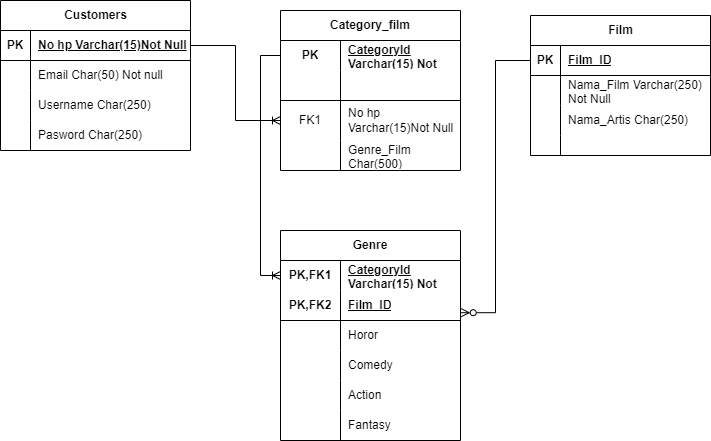

The diagram above was exported from draw.io. Its source (the exported page's mxGraphModel, read from the mxfile embedded in the PNG):
<mxGraphModel dx="1050" dy="613" grid="1" gridSize="10" guides="1" tooltips="1" connect="1" arrows="1" fold="1" page="1" pageScale="1" pageWidth="850" pageHeight="1100" math="0" shadow="0">
  <root>
    <mxCell id="0" />
    <mxCell id="1" parent="0" />
    <mxCell id="H1g82-OahIjy_Hq2pMaw-2" value="Customers" style="shape=table;startSize=30;container=1;collapsible=1;childLayout=tableLayout;fixedRows=1;rowLines=0;fontStyle=1;align=center;resizeLast=1;html=1;" vertex="1" parent="1">
      <mxGeometry x="110" y="150" width="190" height="150" as="geometry" />
    </mxCell>
    <mxCell id="H1g82-OahIjy_Hq2pMaw-3" value="" style="shape=tableRow;horizontal=0;startSize=0;swimlaneHead=0;swimlaneBody=0;fillColor=none;collapsible=0;dropTarget=0;points=[[0,0.5],[1,0.5]];portConstraint=eastwest;top=0;left=0;right=0;bottom=1;" vertex="1" parent="H1g82-OahIjy_Hq2pMaw-2">
      <mxGeometry y="30" width="190" height="30" as="geometry" />
    </mxCell>
    <mxCell id="H1g82-OahIjy_Hq2pMaw-4" value="PK" style="shape=partialRectangle;connectable=0;fillColor=none;top=0;left=0;bottom=0;right=0;fontStyle=1;overflow=hidden;whiteSpace=wrap;html=1;" vertex="1" parent="H1g82-OahIjy_Hq2pMaw-3">
      <mxGeometry width="30" height="30" as="geometry">
        <mxRectangle width="30" height="30" as="alternateBounds" />
      </mxGeometry>
    </mxCell>
    <mxCell id="H1g82-OahIjy_Hq2pMaw-5" value="No hp Varchar(15)Not Null" style="shape=partialRectangle;connectable=0;fillColor=none;top=0;left=0;bottom=0;right=0;align=left;spacingLeft=6;fontStyle=5;overflow=hidden;whiteSpace=wrap;html=1;" vertex="1" parent="H1g82-OahIjy_Hq2pMaw-3">
      <mxGeometry x="30" width="160" height="30" as="geometry">
        <mxRectangle width="160" height="30" as="alternateBounds" />
      </mxGeometry>
    </mxCell>
    <mxCell id="H1g82-OahIjy_Hq2pMaw-6" value="" style="shape=tableRow;horizontal=0;startSize=0;swimlaneHead=0;swimlaneBody=0;fillColor=none;collapsible=0;dropTarget=0;points=[[0,0.5],[1,0.5]];portConstraint=eastwest;top=0;left=0;right=0;bottom=0;" vertex="1" parent="H1g82-OahIjy_Hq2pMaw-2">
      <mxGeometry y="60" width="190" height="30" as="geometry" />
    </mxCell>
    <mxCell id="H1g82-OahIjy_Hq2pMaw-7" value="" style="shape=partialRectangle;connectable=0;fillColor=none;top=0;left=0;bottom=0;right=0;editable=1;overflow=hidden;whiteSpace=wrap;html=1;" vertex="1" parent="H1g82-OahIjy_Hq2pMaw-6">
      <mxGeometry width="30" height="30" as="geometry">
        <mxRectangle width="30" height="30" as="alternateBounds" />
      </mxGeometry>
    </mxCell>
    <mxCell id="H1g82-OahIjy_Hq2pMaw-8" value="Email Char(50) Not null" style="shape=partialRectangle;connectable=0;fillColor=none;top=0;left=0;bottom=0;right=0;align=left;spacingLeft=6;overflow=hidden;whiteSpace=wrap;html=1;" vertex="1" parent="H1g82-OahIjy_Hq2pMaw-6">
      <mxGeometry x="30" width="160" height="30" as="geometry">
        <mxRectangle width="160" height="30" as="alternateBounds" />
      </mxGeometry>
    </mxCell>
    <mxCell id="H1g82-OahIjy_Hq2pMaw-9" value="" style="shape=tableRow;horizontal=0;startSize=0;swimlaneHead=0;swimlaneBody=0;fillColor=none;collapsible=0;dropTarget=0;points=[[0,0.5],[1,0.5]];portConstraint=eastwest;top=0;left=0;right=0;bottom=0;" vertex="1" parent="H1g82-OahIjy_Hq2pMaw-2">
      <mxGeometry y="90" width="190" height="30" as="geometry" />
    </mxCell>
    <mxCell id="H1g82-OahIjy_Hq2pMaw-10" value="" style="shape=partialRectangle;connectable=0;fillColor=none;top=0;left=0;bottom=0;right=0;editable=1;overflow=hidden;whiteSpace=wrap;html=1;" vertex="1" parent="H1g82-OahIjy_Hq2pMaw-9">
      <mxGeometry width="30" height="30" as="geometry">
        <mxRectangle width="30" height="30" as="alternateBounds" />
      </mxGeometry>
    </mxCell>
    <mxCell id="H1g82-OahIjy_Hq2pMaw-11" value="Username Char(250)" style="shape=partialRectangle;connectable=0;fillColor=none;top=0;left=0;bottom=0;right=0;align=left;spacingLeft=6;overflow=hidden;whiteSpace=wrap;html=1;" vertex="1" parent="H1g82-OahIjy_Hq2pMaw-9">
      <mxGeometry x="30" width="160" height="30" as="geometry">
        <mxRectangle width="160" height="30" as="alternateBounds" />
      </mxGeometry>
    </mxCell>
    <mxCell id="H1g82-OahIjy_Hq2pMaw-12" value="" style="shape=tableRow;horizontal=0;startSize=0;swimlaneHead=0;swimlaneBody=0;fillColor=none;collapsible=0;dropTarget=0;points=[[0,0.5],[1,0.5]];portConstraint=eastwest;top=0;left=0;right=0;bottom=0;" vertex="1" parent="H1g82-OahIjy_Hq2pMaw-2">
      <mxGeometry y="120" width="190" height="30" as="geometry" />
    </mxCell>
    <mxCell id="H1g82-OahIjy_Hq2pMaw-13" value="" style="shape=partialRectangle;connectable=0;fillColor=none;top=0;left=0;bottom=0;right=0;editable=1;overflow=hidden;whiteSpace=wrap;html=1;" vertex="1" parent="H1g82-OahIjy_Hq2pMaw-12">
      <mxGeometry width="30" height="30" as="geometry">
        <mxRectangle width="30" height="30" as="alternateBounds" />
      </mxGeometry>
    </mxCell>
    <mxCell id="H1g82-OahIjy_Hq2pMaw-14" value="Pasword Char(250)" style="shape=partialRectangle;connectable=0;fillColor=none;top=0;left=0;bottom=0;right=0;align=left;spacingLeft=6;overflow=hidden;whiteSpace=wrap;html=1;" vertex="1" parent="H1g82-OahIjy_Hq2pMaw-12">
      <mxGeometry x="30" width="160" height="30" as="geometry">
        <mxRectangle width="160" height="30" as="alternateBounds" />
      </mxGeometry>
    </mxCell>
    <mxCell id="H1g82-OahIjy_Hq2pMaw-28" value="Category_film" style="shape=table;startSize=30;container=1;collapsible=1;childLayout=tableLayout;fixedRows=1;rowLines=0;fontStyle=1;align=center;resizeLast=1;html=1;whiteSpace=wrap;" vertex="1" parent="1">
      <mxGeometry x="390" y="160" width="180" height="160" as="geometry" />
    </mxCell>
    <mxCell id="H1g82-OahIjy_Hq2pMaw-29" value="" style="shape=tableRow;horizontal=0;startSize=0;swimlaneHead=0;swimlaneBody=0;fillColor=none;collapsible=0;dropTarget=0;points=[[0,0.5],[1,0.5]];portConstraint=eastwest;top=0;left=0;right=0;bottom=0;html=1;" vertex="1" parent="H1g82-OahIjy_Hq2pMaw-28">
      <mxGeometry y="30" width="180" height="30" as="geometry" />
    </mxCell>
    <mxCell id="H1g82-OahIjy_Hq2pMaw-30" value="PK" style="shape=partialRectangle;connectable=0;fillColor=none;top=0;left=0;bottom=0;right=0;fontStyle=1;overflow=hidden;html=1;whiteSpace=wrap;" vertex="1" parent="H1g82-OahIjy_Hq2pMaw-29">
      <mxGeometry width="60" height="30" as="geometry">
        <mxRectangle width="60" height="30" as="alternateBounds" />
      </mxGeometry>
    </mxCell>
    <mxCell id="H1g82-OahIjy_Hq2pMaw-31" value="CategoryId Varchar(15) Not Null" style="shape=partialRectangle;connectable=0;fillColor=none;top=0;left=0;bottom=0;right=0;align=left;spacingLeft=6;fontStyle=5;overflow=hidden;html=1;whiteSpace=wrap;" vertex="1" parent="H1g82-OahIjy_Hq2pMaw-29">
      <mxGeometry x="60" width="120" height="30" as="geometry">
        <mxRectangle width="120" height="30" as="alternateBounds" />
      </mxGeometry>
    </mxCell>
    <mxCell id="H1g82-OahIjy_Hq2pMaw-32" value="" style="shape=tableRow;horizontal=0;startSize=0;swimlaneHead=0;swimlaneBody=0;fillColor=none;collapsible=0;dropTarget=0;points=[[0,0.5],[1,0.5]];portConstraint=eastwest;top=0;left=0;right=0;bottom=1;html=1;" vertex="1" parent="H1g82-OahIjy_Hq2pMaw-28">
      <mxGeometry y="60" width="180" height="30" as="geometry" />
    </mxCell>
    <mxCell id="H1g82-OahIjy_Hq2pMaw-33" value="" style="shape=partialRectangle;connectable=0;fillColor=none;top=0;left=0;bottom=0;right=0;fontStyle=1;overflow=hidden;html=1;whiteSpace=wrap;" vertex="1" parent="H1g82-OahIjy_Hq2pMaw-32">
      <mxGeometry width="60" height="30" as="geometry">
        <mxRectangle width="60" height="30" as="alternateBounds" />
      </mxGeometry>
    </mxCell>
    <mxCell id="H1g82-OahIjy_Hq2pMaw-34" value="" style="shape=partialRectangle;connectable=0;fillColor=none;top=0;left=0;bottom=0;right=0;align=left;spacingLeft=6;fontStyle=5;overflow=hidden;html=1;whiteSpace=wrap;" vertex="1" parent="H1g82-OahIjy_Hq2pMaw-32">
      <mxGeometry x="60" width="120" height="30" as="geometry">
        <mxRectangle width="120" height="30" as="alternateBounds" />
      </mxGeometry>
    </mxCell>
    <mxCell id="H1g82-OahIjy_Hq2pMaw-35" value="" style="shape=tableRow;horizontal=0;startSize=0;swimlaneHead=0;swimlaneBody=0;fillColor=none;collapsible=0;dropTarget=0;points=[[0,0.5],[1,0.5]];portConstraint=eastwest;top=0;left=0;right=0;bottom=0;html=1;" vertex="1" parent="H1g82-OahIjy_Hq2pMaw-28">
      <mxGeometry y="90" width="180" height="40" as="geometry" />
    </mxCell>
    <mxCell id="H1g82-OahIjy_Hq2pMaw-36" value="FK1" style="shape=partialRectangle;connectable=0;fillColor=none;top=0;left=0;bottom=0;right=0;editable=1;overflow=hidden;html=1;whiteSpace=wrap;" vertex="1" parent="H1g82-OahIjy_Hq2pMaw-35">
      <mxGeometry width="60" height="40" as="geometry">
        <mxRectangle width="60" height="40" as="alternateBounds" />
      </mxGeometry>
    </mxCell>
    <mxCell id="H1g82-OahIjy_Hq2pMaw-37" value="No hp Varchar(15)Not Null" style="shape=partialRectangle;connectable=0;fillColor=none;top=0;left=0;bottom=0;right=0;align=left;spacingLeft=6;overflow=hidden;html=1;whiteSpace=wrap;" vertex="1" parent="H1g82-OahIjy_Hq2pMaw-35">
      <mxGeometry x="60" width="120" height="40" as="geometry">
        <mxRectangle width="120" height="40" as="alternateBounds" />
      </mxGeometry>
    </mxCell>
    <mxCell id="H1g82-OahIjy_Hq2pMaw-38" value="" style="shape=tableRow;horizontal=0;startSize=0;swimlaneHead=0;swimlaneBody=0;fillColor=none;collapsible=0;dropTarget=0;points=[[0,0.5],[1,0.5]];portConstraint=eastwest;top=0;left=0;right=0;bottom=0;html=1;" vertex="1" parent="H1g82-OahIjy_Hq2pMaw-28">
      <mxGeometry y="130" width="180" height="30" as="geometry" />
    </mxCell>
    <mxCell id="H1g82-OahIjy_Hq2pMaw-39" value="" style="shape=partialRectangle;connectable=0;fillColor=none;top=0;left=0;bottom=0;right=0;editable=1;overflow=hidden;html=1;whiteSpace=wrap;" vertex="1" parent="H1g82-OahIjy_Hq2pMaw-38">
      <mxGeometry width="60" height="30" as="geometry">
        <mxRectangle width="60" height="30" as="alternateBounds" />
      </mxGeometry>
    </mxCell>
    <mxCell id="H1g82-OahIjy_Hq2pMaw-40" value="Genre_Film Char(500)" style="shape=partialRectangle;connectable=0;fillColor=none;top=0;left=0;bottom=0;right=0;align=left;spacingLeft=6;overflow=hidden;html=1;whiteSpace=wrap;" vertex="1" parent="H1g82-OahIjy_Hq2pMaw-38">
      <mxGeometry x="60" width="120" height="30" as="geometry">
        <mxRectangle width="120" height="30" as="alternateBounds" />
      </mxGeometry>
    </mxCell>
    <mxCell id="H1g82-OahIjy_Hq2pMaw-41" value="Genre" style="shape=table;startSize=30;container=1;collapsible=1;childLayout=tableLayout;fixedRows=1;rowLines=0;fontStyle=1;align=center;resizeLast=1;html=1;whiteSpace=wrap;" vertex="1" parent="1">
      <mxGeometry x="390" y="380" width="180" height="210" as="geometry" />
    </mxCell>
    <mxCell id="H1g82-OahIjy_Hq2pMaw-42" value="" style="shape=tableRow;horizontal=0;startSize=0;swimlaneHead=0;swimlaneBody=0;fillColor=none;collapsible=0;dropTarget=0;points=[[0,0.5],[1,0.5]];portConstraint=eastwest;top=0;left=0;right=0;bottom=0;html=1;" vertex="1" parent="H1g82-OahIjy_Hq2pMaw-41">
      <mxGeometry y="30" width="180" height="30" as="geometry" />
    </mxCell>
    <mxCell id="H1g82-OahIjy_Hq2pMaw-43" value="PK,FK1" style="shape=partialRectangle;connectable=0;fillColor=none;top=0;left=0;bottom=0;right=0;fontStyle=1;overflow=hidden;html=1;whiteSpace=wrap;" vertex="1" parent="H1g82-OahIjy_Hq2pMaw-42">
      <mxGeometry width="60" height="30" as="geometry">
        <mxRectangle width="60" height="30" as="alternateBounds" />
      </mxGeometry>
    </mxCell>
    <mxCell id="H1g82-OahIjy_Hq2pMaw-44" value="CategoryId Varchar(15) Not Null" style="shape=partialRectangle;connectable=0;fillColor=none;top=0;left=0;bottom=0;right=0;align=left;spacingLeft=6;fontStyle=5;overflow=hidden;html=1;whiteSpace=wrap;" vertex="1" parent="H1g82-OahIjy_Hq2pMaw-42">
      <mxGeometry x="60" width="120" height="30" as="geometry">
        <mxRectangle width="120" height="30" as="alternateBounds" />
      </mxGeometry>
    </mxCell>
    <mxCell id="H1g82-OahIjy_Hq2pMaw-45" value="" style="shape=tableRow;horizontal=0;startSize=0;swimlaneHead=0;swimlaneBody=0;fillColor=none;collapsible=0;dropTarget=0;points=[[0,0.5],[1,0.5]];portConstraint=eastwest;top=0;left=0;right=0;bottom=1;html=1;" vertex="1" parent="H1g82-OahIjy_Hq2pMaw-41">
      <mxGeometry y="60" width="180" height="30" as="geometry" />
    </mxCell>
    <mxCell id="H1g82-OahIjy_Hq2pMaw-46" value="PK,FK2" style="shape=partialRectangle;connectable=0;fillColor=none;top=0;left=0;bottom=0;right=0;fontStyle=1;overflow=hidden;html=1;whiteSpace=wrap;" vertex="1" parent="H1g82-OahIjy_Hq2pMaw-45">
      <mxGeometry width="60" height="30" as="geometry">
        <mxRectangle width="60" height="30" as="alternateBounds" />
      </mxGeometry>
    </mxCell>
    <mxCell id="H1g82-OahIjy_Hq2pMaw-47" value="Film_ID" style="shape=partialRectangle;connectable=0;fillColor=none;top=0;left=0;bottom=0;right=0;align=left;spacingLeft=6;fontStyle=5;overflow=hidden;html=1;whiteSpace=wrap;" vertex="1" parent="H1g82-OahIjy_Hq2pMaw-45">
      <mxGeometry x="60" width="120" height="30" as="geometry">
        <mxRectangle width="120" height="30" as="alternateBounds" />
      </mxGeometry>
    </mxCell>
    <mxCell id="H1g82-OahIjy_Hq2pMaw-48" value="" style="shape=tableRow;horizontal=0;startSize=0;swimlaneHead=0;swimlaneBody=0;fillColor=none;collapsible=0;dropTarget=0;points=[[0,0.5],[1,0.5]];portConstraint=eastwest;top=0;left=0;right=0;bottom=0;html=1;" vertex="1" parent="H1g82-OahIjy_Hq2pMaw-41">
      <mxGeometry y="90" width="180" height="30" as="geometry" />
    </mxCell>
    <mxCell id="H1g82-OahIjy_Hq2pMaw-49" value="" style="shape=partialRectangle;connectable=0;fillColor=none;top=0;left=0;bottom=0;right=0;editable=1;overflow=hidden;html=1;whiteSpace=wrap;" vertex="1" parent="H1g82-OahIjy_Hq2pMaw-48">
      <mxGeometry width="60" height="30" as="geometry">
        <mxRectangle width="60" height="30" as="alternateBounds" />
      </mxGeometry>
    </mxCell>
    <mxCell id="H1g82-OahIjy_Hq2pMaw-50" value="Horor" style="shape=partialRectangle;connectable=0;fillColor=none;top=0;left=0;bottom=0;right=0;align=left;spacingLeft=6;overflow=hidden;html=1;whiteSpace=wrap;" vertex="1" parent="H1g82-OahIjy_Hq2pMaw-48">
      <mxGeometry x="60" width="120" height="30" as="geometry">
        <mxRectangle width="120" height="30" as="alternateBounds" />
      </mxGeometry>
    </mxCell>
    <mxCell id="H1g82-OahIjy_Hq2pMaw-51" value="" style="shape=tableRow;horizontal=0;startSize=0;swimlaneHead=0;swimlaneBody=0;fillColor=none;collapsible=0;dropTarget=0;points=[[0,0.5],[1,0.5]];portConstraint=eastwest;top=0;left=0;right=0;bottom=0;html=1;" vertex="1" parent="H1g82-OahIjy_Hq2pMaw-41">
      <mxGeometry y="120" width="180" height="30" as="geometry" />
    </mxCell>
    <mxCell id="H1g82-OahIjy_Hq2pMaw-52" value="" style="shape=partialRectangle;connectable=0;fillColor=none;top=0;left=0;bottom=0;right=0;editable=1;overflow=hidden;html=1;whiteSpace=wrap;" vertex="1" parent="H1g82-OahIjy_Hq2pMaw-51">
      <mxGeometry width="60" height="30" as="geometry">
        <mxRectangle width="60" height="30" as="alternateBounds" />
      </mxGeometry>
    </mxCell>
    <mxCell id="H1g82-OahIjy_Hq2pMaw-53" value="Comedy" style="shape=partialRectangle;connectable=0;fillColor=none;top=0;left=0;bottom=0;right=0;align=left;spacingLeft=6;overflow=hidden;html=1;whiteSpace=wrap;" vertex="1" parent="H1g82-OahIjy_Hq2pMaw-51">
      <mxGeometry x="60" width="120" height="30" as="geometry">
        <mxRectangle width="120" height="30" as="alternateBounds" />
      </mxGeometry>
    </mxCell>
    <mxCell id="H1g82-OahIjy_Hq2pMaw-81" value="" style="shape=tableRow;horizontal=0;startSize=0;swimlaneHead=0;swimlaneBody=0;fillColor=none;collapsible=0;dropTarget=0;points=[[0,0.5],[1,0.5]];portConstraint=eastwest;top=0;left=0;right=0;bottom=0;html=1;" vertex="1" parent="H1g82-OahIjy_Hq2pMaw-41">
      <mxGeometry y="150" width="180" height="30" as="geometry" />
    </mxCell>
    <mxCell id="H1g82-OahIjy_Hq2pMaw-82" value="" style="shape=partialRectangle;connectable=0;fillColor=none;top=0;left=0;bottom=0;right=0;editable=1;overflow=hidden;html=1;whiteSpace=wrap;" vertex="1" parent="H1g82-OahIjy_Hq2pMaw-81">
      <mxGeometry width="60" height="30" as="geometry">
        <mxRectangle width="60" height="30" as="alternateBounds" />
      </mxGeometry>
    </mxCell>
    <mxCell id="H1g82-OahIjy_Hq2pMaw-83" value="Action" style="shape=partialRectangle;connectable=0;fillColor=none;top=0;left=0;bottom=0;right=0;align=left;spacingLeft=6;overflow=hidden;html=1;whiteSpace=wrap;" vertex="1" parent="H1g82-OahIjy_Hq2pMaw-81">
      <mxGeometry x="60" width="120" height="30" as="geometry">
        <mxRectangle width="120" height="30" as="alternateBounds" />
      </mxGeometry>
    </mxCell>
    <mxCell id="H1g82-OahIjy_Hq2pMaw-84" value="" style="shape=tableRow;horizontal=0;startSize=0;swimlaneHead=0;swimlaneBody=0;fillColor=none;collapsible=0;dropTarget=0;points=[[0,0.5],[1,0.5]];portConstraint=eastwest;top=0;left=0;right=0;bottom=0;html=1;" vertex="1" parent="H1g82-OahIjy_Hq2pMaw-41">
      <mxGeometry y="180" width="180" height="30" as="geometry" />
    </mxCell>
    <mxCell id="H1g82-OahIjy_Hq2pMaw-85" value="" style="shape=partialRectangle;connectable=0;fillColor=none;top=0;left=0;bottom=0;right=0;editable=1;overflow=hidden;html=1;whiteSpace=wrap;" vertex="1" parent="H1g82-OahIjy_Hq2pMaw-84">
      <mxGeometry width="60" height="30" as="geometry">
        <mxRectangle width="60" height="30" as="alternateBounds" />
      </mxGeometry>
    </mxCell>
    <mxCell id="H1g82-OahIjy_Hq2pMaw-86" value="Fantasy" style="shape=partialRectangle;connectable=0;fillColor=none;top=0;left=0;bottom=0;right=0;align=left;spacingLeft=6;overflow=hidden;html=1;whiteSpace=wrap;" vertex="1" parent="H1g82-OahIjy_Hq2pMaw-84">
      <mxGeometry x="60" width="120" height="30" as="geometry">
        <mxRectangle width="120" height="30" as="alternateBounds" />
      </mxGeometry>
    </mxCell>
    <mxCell id="H1g82-OahIjy_Hq2pMaw-54" style="edgeStyle=orthogonalEdgeStyle;rounded=0;orthogonalLoop=1;jettySize=auto;html=1;entryX=0;entryY=0.5;entryDx=0;entryDy=0;endArrow=ERoneToMany;endFill=0;" edge="1" parent="1" source="H1g82-OahIjy_Hq2pMaw-3" target="H1g82-OahIjy_Hq2pMaw-35">
      <mxGeometry relative="1" as="geometry">
        <Array as="points">
          <mxPoint x="345" y="195" />
          <mxPoint x="345" y="270" />
        </Array>
      </mxGeometry>
    </mxCell>
    <mxCell id="H1g82-OahIjy_Hq2pMaw-68" value="Film" style="shape=table;startSize=30;container=1;collapsible=1;childLayout=tableLayout;fixedRows=1;rowLines=0;fontStyle=1;align=center;resizeLast=1;html=1;" vertex="1" parent="1">
      <mxGeometry x="640" y="165" width="180" height="140" as="geometry" />
    </mxCell>
    <mxCell id="H1g82-OahIjy_Hq2pMaw-69" value="" style="shape=tableRow;horizontal=0;startSize=0;swimlaneHead=0;swimlaneBody=0;fillColor=none;collapsible=0;dropTarget=0;points=[[0,0.5],[1,0.5]];portConstraint=eastwest;top=0;left=0;right=0;bottom=1;" vertex="1" parent="H1g82-OahIjy_Hq2pMaw-68">
      <mxGeometry y="30" width="180" height="30" as="geometry" />
    </mxCell>
    <mxCell id="H1g82-OahIjy_Hq2pMaw-70" value="PK" style="shape=partialRectangle;connectable=0;fillColor=none;top=0;left=0;bottom=0;right=0;fontStyle=1;overflow=hidden;whiteSpace=wrap;html=1;" vertex="1" parent="H1g82-OahIjy_Hq2pMaw-69">
      <mxGeometry width="30" height="30" as="geometry">
        <mxRectangle width="30" height="30" as="alternateBounds" />
      </mxGeometry>
    </mxCell>
    <mxCell id="H1g82-OahIjy_Hq2pMaw-71" value="Film_ID" style="shape=partialRectangle;connectable=0;fillColor=none;top=0;left=0;bottom=0;right=0;align=left;spacingLeft=6;fontStyle=5;overflow=hidden;whiteSpace=wrap;html=1;" vertex="1" parent="H1g82-OahIjy_Hq2pMaw-69">
      <mxGeometry x="30" width="150" height="30" as="geometry">
        <mxRectangle width="150" height="30" as="alternateBounds" />
      </mxGeometry>
    </mxCell>
    <mxCell id="H1g82-OahIjy_Hq2pMaw-72" value="" style="shape=tableRow;horizontal=0;startSize=0;swimlaneHead=0;swimlaneBody=0;fillColor=none;collapsible=0;dropTarget=0;points=[[0,0.5],[1,0.5]];portConstraint=eastwest;top=0;left=0;right=0;bottom=0;" vertex="1" parent="H1g82-OahIjy_Hq2pMaw-68">
      <mxGeometry y="60" width="180" height="30" as="geometry" />
    </mxCell>
    <mxCell id="H1g82-OahIjy_Hq2pMaw-73" value="" style="shape=partialRectangle;connectable=0;fillColor=none;top=0;left=0;bottom=0;right=0;editable=1;overflow=hidden;whiteSpace=wrap;html=1;" vertex="1" parent="H1g82-OahIjy_Hq2pMaw-72">
      <mxGeometry width="30" height="30" as="geometry">
        <mxRectangle width="30" height="30" as="alternateBounds" />
      </mxGeometry>
    </mxCell>
    <mxCell id="H1g82-OahIjy_Hq2pMaw-74" value="Nama_Film Varchar(250) Not Null" style="shape=partialRectangle;connectable=0;fillColor=none;top=0;left=0;bottom=0;right=0;align=left;spacingLeft=6;overflow=hidden;whiteSpace=wrap;html=1;" vertex="1" parent="H1g82-OahIjy_Hq2pMaw-72">
      <mxGeometry x="30" width="150" height="30" as="geometry">
        <mxRectangle width="150" height="30" as="alternateBounds" />
      </mxGeometry>
    </mxCell>
    <mxCell id="H1g82-OahIjy_Hq2pMaw-75" value="" style="shape=tableRow;horizontal=0;startSize=0;swimlaneHead=0;swimlaneBody=0;fillColor=none;collapsible=0;dropTarget=0;points=[[0,0.5],[1,0.5]];portConstraint=eastwest;top=0;left=0;right=0;bottom=0;" vertex="1" parent="H1g82-OahIjy_Hq2pMaw-68">
      <mxGeometry y="90" width="180" height="30" as="geometry" />
    </mxCell>
    <mxCell id="H1g82-OahIjy_Hq2pMaw-76" value="" style="shape=partialRectangle;connectable=0;fillColor=none;top=0;left=0;bottom=0;right=0;editable=1;overflow=hidden;whiteSpace=wrap;html=1;" vertex="1" parent="H1g82-OahIjy_Hq2pMaw-75">
      <mxGeometry width="30" height="30" as="geometry">
        <mxRectangle width="30" height="30" as="alternateBounds" />
      </mxGeometry>
    </mxCell>
    <mxCell id="H1g82-OahIjy_Hq2pMaw-77" value="Nama_Artis Char(250)" style="shape=partialRectangle;connectable=0;fillColor=none;top=0;left=0;bottom=0;right=0;align=left;spacingLeft=6;overflow=hidden;whiteSpace=wrap;html=1;" vertex="1" parent="H1g82-OahIjy_Hq2pMaw-75">
      <mxGeometry x="30" width="150" height="30" as="geometry">
        <mxRectangle width="150" height="30" as="alternateBounds" />
      </mxGeometry>
    </mxCell>
    <mxCell id="H1g82-OahIjy_Hq2pMaw-78" value="" style="shape=tableRow;horizontal=0;startSize=0;swimlaneHead=0;swimlaneBody=0;fillColor=none;collapsible=0;dropTarget=0;points=[[0,0.5],[1,0.5]];portConstraint=eastwest;top=0;left=0;right=0;bottom=0;" vertex="1" parent="H1g82-OahIjy_Hq2pMaw-68">
      <mxGeometry y="120" width="180" height="20" as="geometry" />
    </mxCell>
    <mxCell id="H1g82-OahIjy_Hq2pMaw-79" value="" style="shape=partialRectangle;connectable=0;fillColor=none;top=0;left=0;bottom=0;right=0;editable=1;overflow=hidden;whiteSpace=wrap;html=1;" vertex="1" parent="H1g82-OahIjy_Hq2pMaw-78">
      <mxGeometry width="30" height="20" as="geometry">
        <mxRectangle width="30" height="20" as="alternateBounds" />
      </mxGeometry>
    </mxCell>
    <mxCell id="H1g82-OahIjy_Hq2pMaw-80" value="" style="shape=partialRectangle;connectable=0;fillColor=none;top=0;left=0;bottom=0;right=0;align=left;spacingLeft=6;overflow=hidden;whiteSpace=wrap;html=1;" vertex="1" parent="H1g82-OahIjy_Hq2pMaw-78">
      <mxGeometry x="30" width="150" height="20" as="geometry">
        <mxRectangle width="150" height="20" as="alternateBounds" />
      </mxGeometry>
    </mxCell>
    <mxCell id="H1g82-OahIjy_Hq2pMaw-87" style="edgeStyle=orthogonalEdgeStyle;rounded=0;orthogonalLoop=1;jettySize=auto;html=1;exitX=0;exitY=0.5;exitDx=0;exitDy=0;entryX=1.004;entryY=0.74;entryDx=0;entryDy=0;entryPerimeter=0;endArrow=ERzeroToMany;endFill=0;" edge="1" parent="1" source="H1g82-OahIjy_Hq2pMaw-69" target="H1g82-OahIjy_Hq2pMaw-45">
      <mxGeometry relative="1" as="geometry" />
    </mxCell>
    <mxCell id="H1g82-OahIjy_Hq2pMaw-88" style="edgeStyle=orthogonalEdgeStyle;rounded=0;orthogonalLoop=1;jettySize=auto;html=1;exitX=0;exitY=0.5;exitDx=0;exitDy=0;entryX=0;entryY=0.5;entryDx=0;entryDy=0;endArrow=ERoneToMany;endFill=0;" edge="1" parent="1" source="H1g82-OahIjy_Hq2pMaw-29" target="H1g82-OahIjy_Hq2pMaw-42">
      <mxGeometry relative="1" as="geometry" />
    </mxCell>
  </root>
</mxGraphModel>